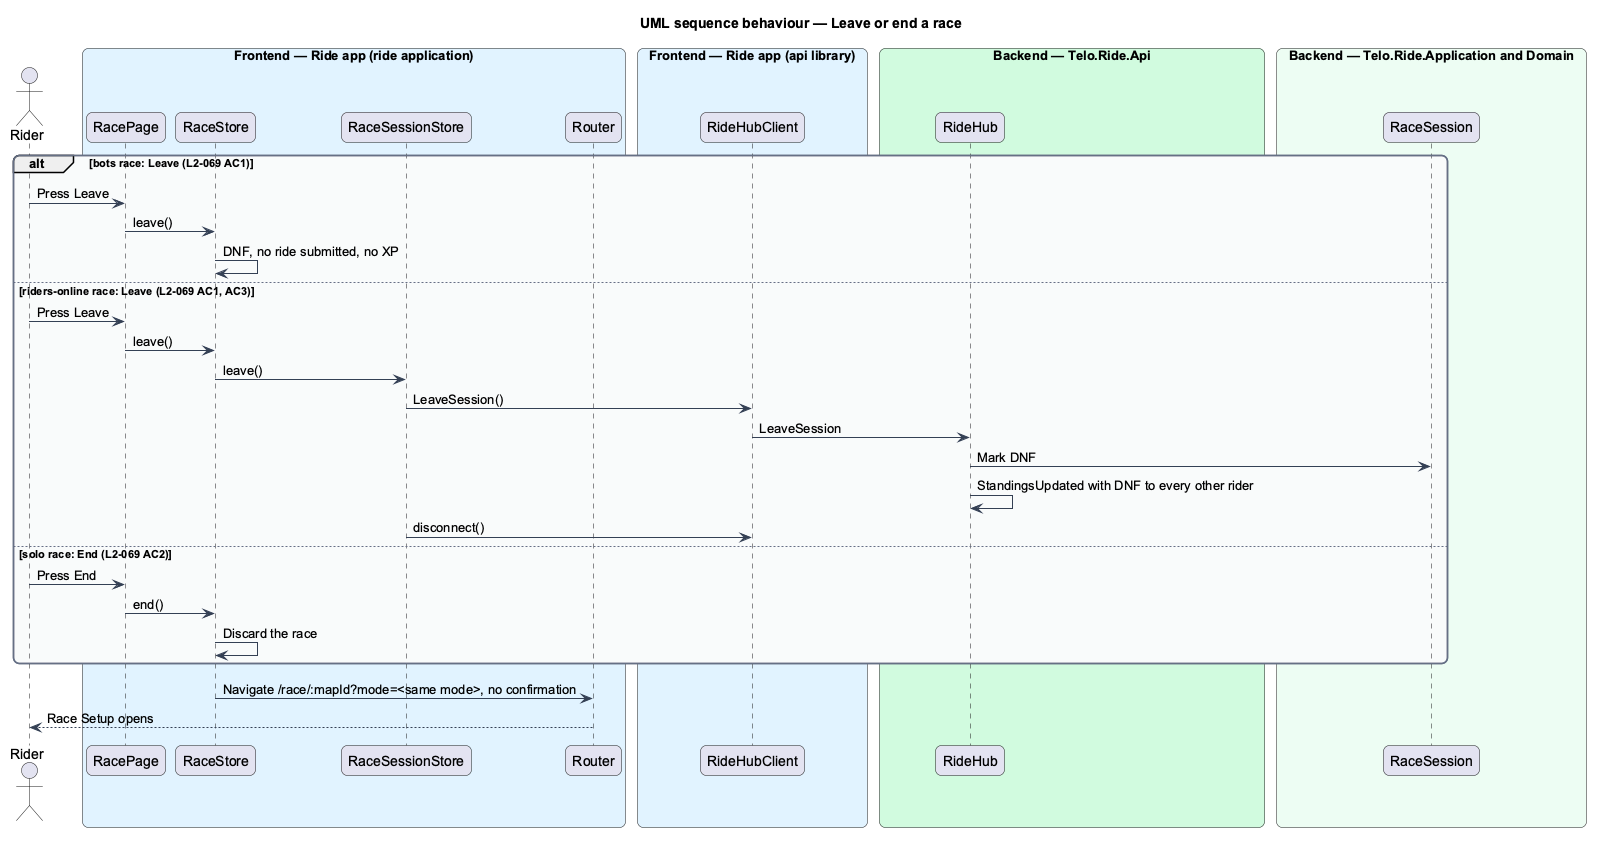

The diagram above was rendered by PlantUML. Its source (embedded in the PNG):
@startuml
title UML sequence behaviour — Leave or end a race
skinparam backgroundColor #FFFFFF
skinparam shadowing false
skinparam roundcorner 12
skinparam defaultFontName Arial
skinparam ArrowColor #344054
skinparam rectangle {
  BorderColor #344054
  FontColor #101828
}
skinparam package {
  BorderColor #667085
  FontColor #101828
  BackgroundColor #F9FAFB
}
actor "Rider" as actor
box "Frontend — Ride app (ride application)" #E0F2FE
  participant "RacePage" as page
  participant "RaceStore" as store
  participant "RaceSessionStore" as session
  participant "Router" as router
end box
box "Frontend — Ride app (api library)" #E0F2FE
  participant "RideHubClient" as hub
end box
box "Backend — Telo.Ride.Api" #D1FADF
  participant "RideHub" as ridehub
end box
box "Backend — Telo.Ride.Application and Domain" #ECFDF3
  participant "RaceSession" as rs
end box
alt bots race: Leave (L2-069 AC1)
  actor -> page : Press Leave
  page -> store : leave()
  store -> store : DNF, no ride submitted, no XP
else riders-online race: Leave (L2-069 AC1, AC3)
  actor -> page : Press Leave
  page -> store : leave()
  store -> session : leave()
  session -> hub : LeaveSession()
  hub -> ridehub : LeaveSession
  ridehub -> rs : Mark DNF
  ridehub -> ridehub : StandingsUpdated with DNF to every other rider
  session -> hub : disconnect()
else solo race: End (L2-069 AC2)
  actor -> page : Press End
  page -> store : end()
  store -> store : Discard the race
end
store -> router : Navigate /race/:mapId?mode=<same mode>, no confirmation
router --> actor : Race Setup opens
@enduml